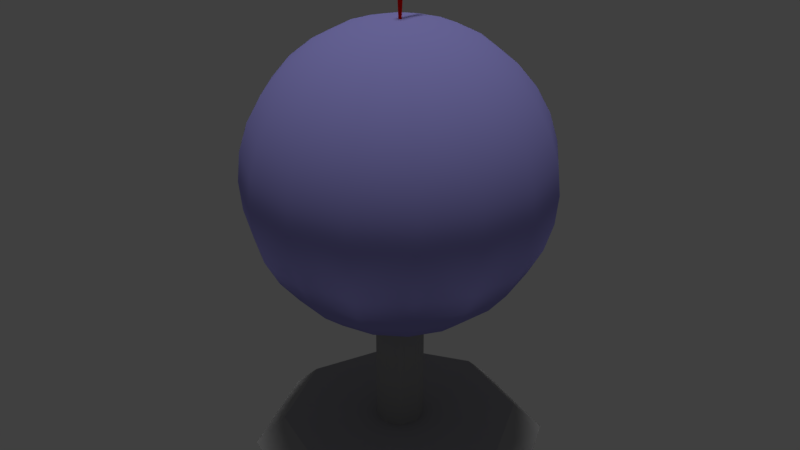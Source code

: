 # Source: globe_01_mockup.blend  (saved by Blender 2.78.0; exported with 4.5.12 LTS)
import bpy
from mathutils import Matrix  # noqa: F401  (used for matrix-valued properties, if any)

bpy.ops.wm.read_factory_settings(use_empty=True)
scene = bpy.context.scene
scene.name = 'Scene'

# ---- collections
col_collection_1 = bpy.data.collections.new('Collection 1'); scene.collection.children.link(col_collection_1)

# ---- materials (node trees are filled in below, after node groups)
mat_globe_01_flag = bpy.data.materials.new('globe_01_flag')
mat_globe_01_flag.alpha_threshold = 0.0
mat_globe_01_flag.use_transparent_shadow = False
mat_globe_01_flag.diffuse_color = (1.0, 0.0, 0.0, 1.0)
mat_globe_01_flag.roughness = 0.5
mat_globe_01_flag.specular_intensity = 0.0
mat_globe_01_frame_material = bpy.data.materials.new('globe_01_frame_material')
mat_globe_01_frame_material.alpha_threshold = 0.0
mat_globe_01_frame_material.use_transparent_shadow = False
mat_globe_01_frame_material.diffuse_color = (0.3844, 0.3844, 0.3844, 1.0)
mat_globe_01_frame_material.roughness = 0.5
mat_globe_01_frame_material.specular_intensity = 0.0
mat_globe_01_material = bpy.data.materials.new('globe_01_material')
mat_globe_01_material.alpha_threshold = 0.0
mat_globe_01_material.use_transparent_shadow = False
mat_globe_01_material.diffuse_color = (0.3499, 0.3293, 0.8, 1.0)
mat_globe_01_material.roughness = 0.5
mat_globe_01_material.specular_intensity = 0.0

# ---- material node trees

# ---- world
world_world = bpy.data.worlds.new('World'); scene.world = world_world
world_world.color = (0.05088, 0.05088, 0.05088)
world_world.use_sun_shadow = False
world_world.sun_shadow_jitter_overblur = 0.0
world_world.cycles.sampling_method = 'MANUAL'

# ---- lights
light_hemi_001 = bpy.data.lights.new('Hemi.001', 'SUN')
light_hemi_001.transmission_factor = 0.0
light_hemi_001.angle = 0.1993
light_hemi_001.energy = 0.5
light_hemi_001.shadow_buffer_clip_start = 0.5
light_hemi_001.shadow_soft_size = 0.1
light_hemi_001.shadow_cascade_max_distance = 1000.0
light_hemi = bpy.data.lights.new('Hemi', 'SUN')
light_hemi.transmission_factor = 0.0
light_hemi.angle = 0.1993
light_hemi.energy = 1.0
light_hemi.shadow_buffer_clip_start = 0.5
light_hemi.shadow_soft_size = 0.1
light_hemi.shadow_cascade_max_distance = 1000.0

# ---- meshes
me_plane = bpy.data.meshes.new('Plane')
me_plane.from_pydata([(-0.002107, -0.002312, 0.2331), (0.002107, -0.002312, 0.2331), (-0.002107, 0.04389, 0.2331), (0.002107, 0.04389, 0.2331), (-0.002107, 0.04389, 0.2576), (-0.002107, -0.002312, 0.2576), (0.002107, -0.002312, 0.2576), (0.002107, 0.04389, 0.2576), (-2.74e-08, -0.004291, 0.2307), (0.004291, 6.736e-08, 0.2307), (-0.004291, 6.736e-08, 0.2307), (-2.74e-08, 0.004291, 0.2307), (-2.74e-08, -0.004291, 0.2596), (0.004291, 6.736e-08, 0.2596), (-0.004291, 6.736e-08, 0.2596), (-2.74e-08, 0.004291, 0.2596), (-0.001287, 6.736e-08, 0.1776), (-2.74e-08, -0.001287, 0.1776), (0.001287, 6.736e-08, 0.1776), (-2.74e-08, 0.001287, 0.1776), (-0.002896, 6.736e-08, 0.2613), (-2.74e-08, -0.002896, 0.2613), (0.002896, 6.736e-08, 0.2613), (-2.74e-08, 0.002896, 0.2613)], [], [(0, 2, 3, 1), (5, 6, 7, 4), (1, 3, 7, 6), (2, 0, 5, 4), (3, 2, 4, 7), (0, 1, 6, 5), (11, 9, 18, 19), (13, 15, 23, 22), (9, 11, 15, 13), (10, 8, 12, 14), (11, 10, 14, 15), (8, 9, 13, 12), (17, 16, 19, 18), (8, 10, 16, 17), (10, 11, 19, 16), (9, 8, 17, 18), (21, 22, 23, 20), (14, 12, 21, 20), (15, 14, 20, 23), (12, 13, 22, 21)])
_uv = me_plane.uv_layers.new(name='UVMap')
_uv.uv.foreach_set('vector', [0.9436, 0.5524, 0.9436, 0.0, 1.0, 0.0, 1.0, 0.5524, 0.8871, 0.0, 0.9436, 5.568e-09, 0.9436, 0.5524, 0.8871, 0.5524, 0.6571, 0.0, 0.6571, 0.5524, 0.3286, 0.5524, 0.3286, 1.949e-08, 0.3286, 0.0, 0.3286, 0.5524, 0.0, 0.5524, 0.0, 0.0, 0.9436, 0.8457, 0.8871, 0.8457, 0.8871, 0.5524, 0.9436, 0.5524, 0.05645, 0.8457, 2.807e-08, 0.8457, 0.0, 0.5524, 0.05645, 0.5524, 0.7146, 0.6342, 0.6571, 0.6342, 0.6974, 1.782e-07, 0.7146, 0.0, 0.6571, 0.98, 0.7146, 0.98, 0.7146, 1.0, 0.6758, 1.0, 0.6571, 0.6342, 0.7146, 0.6342, 0.7146, 0.98, 0.6571, 0.98, 0.8296, 0.6342, 0.8871, 0.6342, 0.8871, 0.98, 0.8296, 0.98, 0.7146, 0.6342, 0.7721, 0.6342, 0.7721, 0.98, 0.7146, 0.98, 0.7721, 0.6342, 0.8296, 0.6342, 0.8296, 0.98, 0.7721, 0.98, 0.3286, 0.5742, 0.3042, 0.5742, 0.3042, 0.5524, 0.3286, 0.5524, 0.8871, 0.6342, 0.8296, 0.6342, 0.8699, 0.0, 0.8871, 0.0, 0.7721, 0.6342, 0.7146, 0.6342, 0.7146, 0.0, 0.7319, 1.782e-07, 0.8296, 0.6342, 0.7721, 0.6342, 0.8124, 0.0, 0.8296, 1.782e-07, 0.3286, 0.5524, 0.3834, 0.5524, 0.3834, 0.6014, 0.3286, 0.6014, 0.8296, 0.98, 0.8871, 0.98, 0.8871, 1.0, 0.8483, 1.0, 0.7146, 0.98, 0.7721, 0.98, 0.7534, 1.0, 0.7146, 1.0, 0.7721, 0.98, 0.8296, 0.98, 0.8296, 1.0, 0.7908, 1.0])
me_plane.materials.append(mat_globe_01_flag)
me_plane.use_remesh_preserve_volume = False
me_plane.use_remesh_preserve_attributes = False
me_plane.use_mirror_vertex_groups = False
me_plane.update()
me_circle = bpy.data.meshes.new('Circle')
me_circle.from_pydata([(0.0, 0.2, 0.0), (-0.1414, 0.1414, 0.0), (-0.2, -8.742e-09, 0.0), (-0.1414, -0.1414, 0.0), (1.748e-08, -0.2, 0.0), (0.1414, -0.1414, 0.0), (0.2, 2.385e-09, 0.0), (0.1414, 0.1414, 0.0), (2.98e-10, 0.16, 0.04), (-0.1131, 0.1131, 0.04), (-0.16, -6.696e-09, 0.04), (-0.1131, -0.1131, 0.04), (1.429e-08, -0.16, 0.04), (0.1131, -0.1131, 0.04), (0.16, 2.206e-09, 0.04), (0.1131, 0.1131, 0.04), (3.636e-09, 0.032, 0.04), (-0.02263, 0.02263, 0.04), (-0.032, -1.471e-10, 0.04), (-0.02263, -0.02263, 0.04), (6.433e-09, -0.032, 0.04), (0.02263, -0.02263, 0.04), (0.032, 1.633e-09, 0.04), (0.02263, 0.02263, 0.04), (3.636e-09, 0.032, 0.24), (-0.02263, 0.02263, 0.24), (-0.032, -1.471e-10, 0.24), (-0.02263, -0.02263, 0.24), (6.433e-09, -0.032, 0.24), (0.02263, -0.02263, 0.24), (0.032, 1.633e-09, 0.24), (0.02263, 0.02263, 0.24), (0.0, 0.0, 0.0)], [], [(7, 15, 14, 6), (5, 13, 12, 4), (3, 11, 10, 2), (1, 9, 8, 0), (0, 8, 15, 7), (6, 14, 13, 5), (4, 12, 11, 3), (2, 10, 9, 1), (9, 17, 16, 8), (8, 16, 23, 15), (14, 22, 21, 13), (12, 20, 19, 11), (10, 18, 17, 9), (15, 23, 22, 14), (13, 21, 20, 12), (11, 19, 18, 10), (23, 31, 30, 22), (21, 29, 28, 20), (19, 27, 26, 18), (17, 25, 24, 16), (16, 24, 31, 23), (22, 30, 29, 21), (20, 28, 27, 19), (18, 26, 25, 17), (6, 32, 7), (4, 32, 5), (2, 32, 3), (0, 32, 1), (7, 32, 0), (5, 32, 6), (3, 32, 4), (1, 32, 2)])
_uv = me_circle.uv_layers.new(name='UVMap')
_uv.uv.foreach_set('vector', [0.3555, 0.6488, 0.4096, 0.6757, 0.4096, 0.8907, 0.3555, 0.9176, 0.3014, 0.9176, 0.2473, 0.8907, 0.2473, 0.6757, 0.3014, 0.6488, 0.1931, 0.6488, 0.2473, 0.6757, 0.2473, 0.8907, 0.1931, 0.9176, 0.3555, 0.9176, 0.3014, 0.8907, 0.3014, 0.6757, 0.3555, 0.6488, 0.8536, 0.0, 0.8328, 0.06488, 0.6672, 0.06488, 0.6464, 5.233e-08, 0.5, 0.19, 0.55, 0.2169, 0.55, 0.4319, 0.5, 0.4588, 0.6464, 0.6488, 0.6672, 0.584, 0.8328, 0.584, 0.8536, 0.6488, 1.0, 0.4588, 0.95, 0.4319, 0.95, 0.2169, 1.0, 0.19, 0.95, 0.2169, 0.79, 0.3029, 0.7666, 0.2725, 0.8328, 0.06488, 0.8328, 0.06488, 0.7666, 0.2725, 0.7334, 0.2725, 0.6672, 0.06488, 0.55, 0.2169, 0.71, 0.3029, 0.71, 0.3459, 0.55, 0.4319, 0.6672, 0.584, 0.7334, 0.3763, 0.7666, 0.3763, 0.8328, 0.584, 0.95, 0.4319, 0.79, 0.3459, 0.79, 0.3029, 0.95, 0.2169, 0.6672, 0.06488, 0.7334, 0.2725, 0.71, 0.3029, 0.55, 0.2169, 0.55, 0.4319, 0.71, 0.3459, 0.7334, 0.3763, 0.6672, 0.584, 0.8328, 0.584, 0.7666, 0.3763, 0.79, 0.3459, 0.95, 0.4319, 0.1931, 0.6488, 0.1931, 1.0, 0.16, 1.0, 0.16, 0.6488, 0.4096, 1.0, 0.4096, 0.6488, 0.4428, 0.6488, 0.4428, 1.0, 0.1131, 0.6488, 0.1131, 1.0, 0.08, 1.0, 0.08, 0.6488, 0.02343, 1.0, 0.02343, 0.6488, 0.05657, 0.6488, 0.05657, 1.0, 0.05657, 1.0, 0.05657, 0.6488, 0.08, 0.6488, 0.08, 1.0, 0.16, 0.6488, 0.16, 1.0, 0.1366, 1.0, 0.1366, 0.6488, 0.1366, 0.6488, 0.1366, 1.0, 0.1131, 1.0, 0.1131, 0.6488, 1.512e-08, 1.0, 0.0, 0.6488, 0.02343, 0.6488, 0.02343, 1.0, 0.5, 0.19, 0.25, 0.3244, 0.3536, 1.047e-07, 0.3536, 0.6488, 0.25, 0.3244, 0.5, 0.4588, 0.0, 0.4588, 0.25, 0.3244, 0.1464, 0.6488, 0.1464, 0.0, 0.25, 0.3244, 4.032e-08, 0.19, 0.3536, 1.047e-07, 0.25, 0.3244, 0.1464, 0.0, 0.5, 0.4588, 0.25, 0.3244, 0.5, 0.19, 0.1464, 0.6488, 0.25, 0.3244, 0.3536, 0.6488, 4.032e-08, 0.19, 0.25, 0.3244, 0.0, 0.4588])
me_circle.materials.append(mat_globe_01_frame_material)
me_circle.use_remesh_preserve_volume = False
me_circle.use_remesh_preserve_attributes = False
me_circle.use_mirror_vertex_groups = False
me_circle.update()
me_sphere = bpy.data.meshes.new('Sphere')
me_sphere.from_pydata([(-2.74e-08, 0.03902, 0.1962), (-2.74e-08, 0.07654, 0.1848), (-2.74e-08, 0.1111, 0.1663), (-2.74e-08, 0.1663, 0.1111), (-2.74e-08, 0.1848, 0.07654), (-2.74e-08, 0.2, 2.086e-07), (-2.74e-08, 0.1848, -0.07654), (-2.74e-08, 0.1663, -0.1111), (-2.74e-08, 0.1111, -0.1663), (-2.74e-08, 0.07654, -0.1848), (0.01493, 0.03605, 0.1962), (0.02929, 0.07071, 0.1848), (0.04252, 0.1027, 0.1663), (0.05412, 0.1307, 0.1414), (0.06364, 0.1536, 0.1111), (0.07071, 0.1707, 0.07654), (0.07507, 0.1812, 0.03902), (0.07654, 0.1848, 2.086e-07), (0.07507, 0.1812, -0.03902), (0.07071, 0.1707, -0.07654), (0.06364, 0.1536, -0.1111), (0.05412, 0.1307, -0.1414), (0.04252, 0.1027, -0.1663), (0.02929, 0.07071, -0.1848), (0.01493, 0.03605, -0.1962), (0.02759, 0.02759, 0.1962), (0.05412, 0.05412, 0.1848), (0.07857, 0.07857, 0.1663), (0.1, 0.1, 0.1414), (0.1176, 0.1176, 0.1111), (0.1307, 0.1307, 0.07654), (0.1387, 0.1387, 0.03902), (0.1414, 0.1414, 2.086e-07), (0.1387, 0.1387, -0.03902), (0.1307, 0.1307, -0.07654), (0.1176, 0.1176, -0.1111), (0.1, 0.1, -0.1414), (0.07857, 0.07857, -0.1663), (0.05412, 0.05412, -0.1848), (0.02759, 0.02759, -0.1962), (0.03605, 0.01493, 0.1962), (0.07071, 0.02929, 0.1848), (0.1027, 0.04252, 0.1663), (0.1307, 0.05412, 0.1414), (0.1536, 0.06364, 0.1111), (0.1707, 0.07071, 0.07654), (0.1812, 0.07507, 0.03902), (0.1848, 0.07654, 2.086e-07), (0.1812, 0.07507, -0.03902), (0.1707, 0.07071, -0.07654), (0.1536, 0.06364, -0.1111), (0.1307, 0.05412, -0.1414), (0.1027, 0.04252, -0.1663), (0.07071, 0.02929, -0.1848), (0.03605, 0.01493, -0.1962), (0.03902, -1.675e-09, 0.1962), (0.07654, -9.126e-09, 0.1848), (0.1111, -9.126e-09, 0.1663), (0.1414, -1.211e-08, 0.1414), (0.1663, -1.509e-08, 0.1111), (0.1848, -9.126e-09, 0.07654), (0.1962, -9.126e-09, 0.03902), (0.2, -2.105e-08, 2.086e-07), (0.1962, -9.126e-09, -0.03902), (0.1848, -2.105e-08, -0.07654), (0.1663, -1.509e-08, -0.1111), (0.1414, -1.211e-08, -0.1414), (0.1111, -9.126e-09, -0.1663), (0.07654, -1.211e-08, -0.1848), (0.03902, -1.675e-09, -0.1962), (0.03605, -0.01493, 0.1962), (0.07071, -0.02929, 0.1848), (0.1027, -0.04252, 0.1663), (0.1307, -0.05412, 0.1414), (0.1536, -0.06364, 0.1111), (0.1707, -0.07071, 0.07654), (0.1812, -0.07507, 0.03902), (0.1848, -0.07654, 2.086e-07), (0.1812, -0.07507, -0.03902), (0.1707, -0.07071, -0.07654), (0.1536, -0.06364, -0.1111), (0.1307, -0.05412, -0.1414), (0.1027, -0.04252, -0.1663), (0.07071, -0.02929, -0.1848), (0.03605, -0.01493, -0.1962), (0.02759, -0.02759, 0.1962), (0.05412, -0.05412, 0.1848), (0.07857, -0.07857, 0.1663), (0.1, -0.1, 0.1414), (0.1176, -0.1176, 0.1111), (0.1307, -0.1307, 0.07654), (0.1387, -0.1387, 0.03902), (0.1414, -0.1414, 2.086e-07), (0.1387, -0.1387, -0.03902), (0.1307, -0.1307, -0.07654), (0.1176, -0.1176, -0.1111), (0.1, -0.1, -0.1414), (0.07857, -0.07857, -0.1663), (0.05412, -0.05412, -0.1848), (0.02759, -0.02759, -0.1962), (0.01493, -0.03605, 0.1962), (0.02929, -0.07071, 0.1848), (0.04252, -0.1027, 0.1663), (0.05412, -0.1307, 0.1414), (0.06364, -0.1536, 0.1111), (0.07071, -0.1707, 0.07654), (0.07507, -0.1812, 0.03902), (0.07654, -0.1848, 2.086e-07), (0.07507, -0.1812, -0.03902), (0.07071, -0.1707, -0.07654), (0.06364, -0.1536, -0.1111), (0.05412, -0.1307, -0.1414), (0.04252, -0.1027, -0.1663), (0.02929, -0.07071, -0.1848), (0.01493, -0.03605, -0.1962), (-4.121e-08, -0.03902, 0.1962), (-5.015e-08, -0.07654, 0.1848), (-5.611e-08, -0.1111, 0.1663), (-4.419e-08, -0.1414, 0.1414), (-7.399e-08, -0.1663, 0.1111), (-6.803e-08, -0.1848, 0.07654), (-5.611e-08, -0.1962, 0.03902), (-7.399e-08, -0.2, 2.086e-07), (-5.611e-08, -0.1962, -0.03902), (-7.995e-08, -0.1848, -0.07654), (-7.399e-08, -0.1663, -0.1111), (-4.419e-08, -0.1414, -0.1414), (-5.909e-08, -0.1111, -0.1663), (-6.207e-08, -0.07654, -0.1848), (-3.823e-08, -0.03902, -0.1962), (-5.234e-08, -5.802e-08, 0.2), (-0.01493, -0.03605, 0.1962), (-0.02929, -0.07071, 0.1848), (-0.04252, -0.1027, 0.1663), (-0.05412, -0.1307, 0.1414), (-0.06364, -0.1536, 0.1111), (-0.07071, -0.1707, 0.07654), (-0.07507, -0.1812, 0.03902), (-0.07654, -0.1848, 2.086e-07), (-0.07507, -0.1812, -0.03902), (-0.07071, -0.1707, -0.07654), (-0.06364, -0.1536, -0.1111), (-0.05412, -0.1307, -0.1414), (-0.04252, -0.1027, -0.1663), (-0.02929, -0.07071, -0.1848), (-0.01493, -0.03605, -0.1962), (-2.74e-08, 2.192e-09, -0.2), (-0.02759, -0.02759, 0.1962), (-0.05412, -0.05412, 0.1848), (-0.07857, -0.07857, 0.1663), (-0.1, -0.1, 0.1414), (-0.1176, -0.1176, 0.1111), (-0.1307, -0.1307, 0.07654), (-0.1387, -0.1387, 0.03902), (-0.1414, -0.1414, 2.086e-07), (-0.1387, -0.1387, -0.03902), (-0.1307, -0.1307, -0.07654), (-0.1176, -0.1176, -0.1111), (-0.1, -0.1, -0.1414), (-0.07857, -0.07857, -0.1663), (-0.05412, -0.05412, -0.1848), (-0.02759, -0.02759, -0.1962), (-0.03605, -0.01493, 0.1962), (-0.07071, -0.02929, 0.1848), (-0.1027, -0.04252, 0.1663), (-0.1307, -0.05412, 0.1414), (-0.1536, -0.06364, 0.1111), (-0.1707, -0.07071, 0.07654), (-0.1812, -0.07507, 0.03902), (-0.1848, -0.07654, 2.086e-07), (-0.1812, -0.07507, -0.03902), (-0.1707, -0.07071, -0.07654), (-0.1536, -0.06364, -0.1111), (-0.1307, -0.05412, -0.1414), (-0.1027, -0.04252, -0.1663), (-0.07071, -0.02929, -0.1848), (-0.03605, -0.01493, -0.1962), (-0.03902, 1.919e-08, 0.1962), (-0.07654, 3.26e-08, 0.1848), (-0.1111, 5.346e-08, 0.1663), (-0.1414, 5.048e-08, 0.1414), (-0.1663, 8.624e-08, 0.1111), (-0.1848, 7.432e-08, 0.07654), (-0.1962, 5.644e-08, 0.03902), (-0.2, 8.028e-08, 2.086e-07), (-0.1962, 5.644e-08, -0.03902), (-0.1848, 8.028e-08, -0.07654), (-0.1663, 8.624e-08, -0.1111), (-0.1414, 5.048e-08, -0.1414), (-0.1111, 5.346e-08, -0.1663), (-0.07654, 4.75e-08, -0.1848), (-0.03902, 1.472e-08, -0.1962), (-0.03605, 0.01493, 0.1962), (-0.07071, 0.02929, 0.1848), (-0.1027, 0.04252, 0.1663), (-0.1307, 0.05412, 0.1414), (-0.1536, 0.06364, 0.1111), (-0.1707, 0.07071, 0.07654), (-0.1812, 0.07507, 0.03902), (-0.1848, 0.07654, 2.086e-07), (-0.1812, 0.07507, -0.03902), (-0.1707, 0.07071, -0.07654), (-0.1536, 0.06364, -0.1111), (-0.1307, 0.05412, -0.1414), (-0.1027, 0.04252, -0.1663), (-0.07071, 0.02929, -0.1848), (-0.03605, 0.01493, -0.1962), (-0.02759, 0.02759, 0.1962), (-0.05412, 0.05412, 0.1848), (-0.07857, 0.07857, 0.1663), (-0.1, 0.1, 0.1414), (-0.1176, 0.1176, 0.1111), (-0.1307, 0.1307, 0.07654), (-0.1387, 0.1387, 0.03902), (-0.1414, 0.1414, 2.086e-07), (-0.1387, 0.1387, -0.03902), (-0.1307, 0.1307, -0.07654), (-0.1176, 0.1176, -0.1111), (-0.1, 0.1, -0.1414), (-0.07857, 0.07857, -0.1663), (-0.05412, 0.05412, -0.1848), (-0.02759, 0.02759, -0.1962), (-0.01493, 0.03605, 0.1962), (-0.02929, 0.07071, 0.1848), (-0.04252, 0.1027, 0.1663), (-0.05412, 0.1307, 0.1414), (-0.06364, 0.1536, 0.1111), (-0.07071, 0.1707, 0.07654), (-0.07507, 0.1812, 0.03902), (-0.07654, 0.1848, 2.086e-07), (-0.07507, 0.1812, -0.03902), (-0.07071, 0.1707, -0.07654), (-0.06364, 0.1536, -0.1111), (-0.05412, 0.1307, -0.1414), (-0.04252, 0.1027, -0.1663), (-0.02929, 0.07071, -0.1848), (-0.01493, 0.03605, -0.1962), (3.628e-08, 0.1414, 0.1414), (5.118e-08, 0.1962, 0.03902), (5.118e-08, 0.1962, -0.03902), (3.628e-08, 0.1414, -0.1414), (-8.426e-09, 0.03902, -0.1962)], [], [(6, 239, 18, 19), (2, 1, 11, 12), (7, 6, 19, 20), (237, 2, 12, 13), (240, 7, 20, 21), (3, 237, 13, 14), (8, 240, 21, 22), (4, 3, 14, 15), (9, 8, 22, 23), (238, 4, 15, 16), (241, 9, 23, 24), (5, 238, 16, 17), (0, 130, 10), (146, 241, 24), (239, 5, 17, 18), (1, 0, 10, 11), (18, 17, 32, 33), (11, 10, 25, 26), (19, 18, 33, 34), (12, 11, 26, 27), (20, 19, 34, 35), (13, 12, 27, 28), (21, 20, 35, 36), (14, 13, 28, 29), (22, 21, 36, 37), (15, 14, 29, 30), (23, 22, 37, 38), (16, 15, 30, 31), (24, 23, 38, 39), (17, 16, 31, 32), (10, 130, 25), (146, 24, 39), (37, 36, 51, 52), (30, 29, 44, 45), (38, 37, 52, 53), (31, 30, 45, 46), (39, 38, 53, 54), (32, 31, 46, 47), (25, 130, 40), (146, 39, 54), (33, 32, 47, 48), (26, 25, 40, 41), (34, 33, 48, 49), (27, 26, 41, 42), (35, 34, 49, 50), (28, 27, 42, 43), (36, 35, 50, 51), (29, 28, 43, 44), (41, 40, 55, 56), (49, 48, 63, 64), (42, 41, 56, 57), (50, 49, 64, 65), (43, 42, 57, 58), (51, 50, 65, 66), (44, 43, 58, 59), (52, 51, 66, 67), (45, 44, 59, 60), (53, 52, 67, 68), (46, 45, 60, 61), (54, 53, 68, 69), (47, 46, 61, 62), (40, 130, 55), (146, 54, 69), (48, 47, 62, 63), (60, 59, 74, 75), (68, 67, 82, 83), (61, 60, 75, 76), (69, 68, 83, 84), (62, 61, 76, 77), (55, 130, 70), (146, 69, 84), (63, 62, 77, 78), (56, 55, 70, 71), (64, 63, 78, 79), (57, 56, 71, 72), (65, 64, 79, 80), (58, 57, 72, 73), (66, 65, 80, 81), (59, 58, 73, 74), (67, 66, 81, 82), (79, 78, 93, 94), (72, 71, 86, 87), (80, 79, 94, 95), (73, 72, 87, 88), (81, 80, 95, 96), (74, 73, 88, 89), (82, 81, 96, 97), (75, 74, 89, 90), (83, 82, 97, 98), (76, 75, 90, 91), (84, 83, 98, 99), (77, 76, 91, 92), (70, 130, 85), (146, 84, 99), (78, 77, 92, 93), (71, 70, 85, 86), (98, 97, 112, 113), (91, 90, 105, 106), (99, 98, 113, 114), (92, 91, 106, 107), (85, 130, 100), (146, 99, 114), (93, 92, 107, 108), (86, 85, 100, 101), (94, 93, 108, 109), (87, 86, 101, 102), (95, 94, 109, 110), (88, 87, 102, 103), (96, 95, 110, 111), (89, 88, 103, 104), (97, 96, 111, 112), (90, 89, 104, 105), (110, 109, 124, 125), (103, 102, 117, 118), (111, 110, 125, 126), (104, 103, 118, 119), (112, 111, 126, 127), (105, 104, 119, 120), (113, 112, 127, 128), (106, 105, 120, 121), (114, 113, 128, 129), (107, 106, 121, 122), (100, 130, 115), (146, 114, 129), (108, 107, 122, 123), (101, 100, 115, 116), (109, 108, 123, 124), (102, 101, 116, 117), (129, 128, 144, 145), (122, 121, 137, 138), (115, 130, 131), (146, 129, 145), (123, 122, 138, 139), (116, 115, 131, 132), (124, 123, 139, 140), (117, 116, 132, 133), (125, 124, 140, 141), (118, 117, 133, 134), (126, 125, 141, 142), (119, 118, 134, 135), (127, 126, 142, 143), (120, 119, 135, 136), (128, 127, 143, 144), (121, 120, 136, 137), (134, 133, 149, 150), (142, 141, 157, 158), (135, 134, 150, 151), (143, 142, 158, 159), (136, 135, 151, 152), (144, 143, 159, 160), (137, 136, 152, 153), (145, 144, 160, 161), (138, 137, 153, 154), (131, 130, 147), (146, 145, 161), (139, 138, 154, 155), (132, 131, 147, 148), (140, 139, 155, 156), (133, 132, 148, 149), (141, 140, 156, 157), (154, 153, 168, 169), (147, 130, 162), (146, 161, 176), (155, 154, 169, 170), (148, 147, 162, 163), (156, 155, 170, 171), (149, 148, 163, 164), (157, 156, 171, 172), (150, 149, 164, 165), (158, 157, 172, 173), (151, 150, 165, 166), (159, 158, 173, 174), (152, 151, 166, 167), (160, 159, 174, 175), (153, 152, 167, 168), (161, 160, 175, 176), (173, 172, 187, 188), (166, 165, 180, 181), (174, 173, 188, 189), (167, 166, 181, 182), (175, 174, 189, 190), (168, 167, 182, 183), (176, 175, 190, 191), (169, 168, 183, 184), (162, 130, 177), (146, 176, 191), (170, 169, 184, 185), (163, 162, 177, 178), (171, 170, 185, 186), (164, 163, 178, 179), (172, 171, 186, 187), (165, 164, 179, 180), (177, 130, 192), (146, 191, 206), (185, 184, 199, 200), (178, 177, 192, 193), (186, 185, 200, 201), (179, 178, 193, 194), (187, 186, 201, 202), (180, 179, 194, 195), (188, 187, 202, 203), (181, 180, 195, 196), (189, 188, 203, 204), (182, 181, 196, 197), (190, 189, 204, 205), (183, 182, 197, 198), (191, 190, 205, 206), (184, 183, 198, 199), (196, 195, 210, 211), (204, 203, 218, 219), (197, 196, 211, 212), (205, 204, 219, 220), (198, 197, 212, 213), (206, 205, 220, 221), (199, 198, 213, 214), (192, 130, 207), (146, 206, 221), (200, 199, 214, 215), (193, 192, 207, 208), (201, 200, 215, 216), (194, 193, 208, 209), (202, 201, 216, 217), (195, 194, 209, 210), (203, 202, 217, 218), (215, 214, 229, 230), (208, 207, 222, 223), (216, 215, 230, 231), (209, 208, 223, 224), (217, 216, 231, 232), (210, 209, 224, 225), (218, 217, 232, 233), (211, 210, 225, 226), (219, 218, 233, 234), (212, 211, 226, 227), (220, 219, 234, 235), (213, 212, 227, 228), (221, 220, 235, 236), (214, 213, 228, 229), (207, 130, 222), (146, 221, 236), (234, 233, 240, 8), (227, 226, 3, 4), (235, 234, 8, 9), (228, 227, 4, 238), (236, 235, 9, 241), (229, 228, 238, 5), (222, 130, 0), (146, 236, 241), (230, 229, 5, 239), (223, 222, 0, 1), (231, 230, 239, 6), (224, 223, 1, 2), (232, 231, 6, 7), (225, 224, 2, 237), (233, 232, 7, 240), (226, 225, 237, 3)])
me_sphere.polygons.foreach_set('use_smooth', [True] * 256)
_uv = me_sphere.uv_layers.new(name='UVMap')
_uv.uv.foreach_set('vector', [0.4103, 0.4324, 0.4529, 0.4438, 0.4581, 0.5315, 0.4152, 0.515, 0.7283, 0.3262, 0.7621, 0.2961, 0.7869, 0.3303, 0.7643, 0.3758, 0.372, 0.4147, 0.4103, 0.4324, 0.4152, 0.515, 0.3764, 0.4891, 0.6987, 0.3522, 0.7283, 0.3262, 0.7643, 0.3758, 0.7445, 0.4153, 0.6891, 0.636, 0.6648, 0.6121, 0.7187, 0.5379, 0.735, 0.573, 0.6319, 0.4219, 0.6701, 0.4006, 0.6738, 0.4639, 0.6362, 0.4963, 0.7187, 0.6646, 0.6891, 0.636, 0.735, 0.573, 0.7548, 0.615, 0.5893, 0.4374, 0.6319, 0.4219, 0.6362, 0.4963, 0.5942, 0.52, 0.7525, 0.6966, 0.7187, 0.6646, 0.7548, 0.615, 0.7773, 0.6624, 0.5442, 0.4463, 0.5893, 0.4374, 0.5942, 0.52, 0.5494, 0.5341, 0.7892, 0.7309, 0.7525, 0.6966, 0.7773, 0.6624, 0.8019, 0.7135, 0.4981, 0.4485, 0.5442, 0.4463, 0.5494, 0.5341, 0.5034, 0.5379, 0.7988, 0.263, 0.8369, 0.2282, 0.8114, 0.2804, 0.8273, 0.7661, 0.7892, 0.7309, 0.8019, 0.7135, 0.4529, 0.4438, 0.4981, 0.4485, 0.5034, 0.5379, 0.4581, 0.5315, 0.7621, 0.2961, 0.7988, 0.263, 0.8114, 0.2804, 0.7869, 0.3303, 0.6627, 0.7032, 0.6643, 0.7655, 0.5796, 0.7582, 0.5796, 0.6961, 0.7869, 0.3303, 0.8114, 0.2804, 0.828, 0.2898, 0.8194, 0.3488, 0.6561, 0.6442, 0.6627, 0.7032, 0.5796, 0.6961, 0.5779, 0.6374, 0.7643, 0.3758, 0.7869, 0.3303, 0.8194, 0.3488, 0.8114, 0.4026, 0.6448, 0.5907, 0.6561, 0.6442, 0.5779, 0.6374, 0.5744, 0.5847, 0.7445, 0.4153, 0.7643, 0.3758, 0.8114, 0.4026, 0.8045, 0.4494, 0.6292, 0.5449, 0.6448, 0.5907, 0.5744, 0.5847, 0.5693, 0.5397, 0.6395, 0.9483, 0.6225, 1.0, 0.5627, 0.9949, 0.5691, 0.9423, 0.7548, 0.615, 0.735, 0.573, 0.7949, 0.5388, 0.8019, 0.5882, 0.6525, 0.8905, 0.6395, 0.9483, 0.5691, 0.9423, 0.5742, 0.8838, 0.7773, 0.6624, 0.7548, 0.615, 0.8019, 0.5882, 0.8098, 0.6439, 0.6608, 0.8287, 0.6525, 0.8905, 0.5742, 0.8838, 0.5778, 0.8216, 0.8019, 0.7135, 0.7773, 0.6624, 0.8098, 0.6439, 0.8184, 0.704, 0.6643, 0.7655, 0.6608, 0.8287, 0.5778, 0.8216, 0.5796, 0.7582, 0.8114, 0.2804, 0.8369, 0.2282, 0.828, 0.2898, 0.8273, 0.7661, 0.8019, 0.7135, 0.8184, 0.704, 0.8019, 0.5882, 0.7949, 0.5388, 0.8598, 0.5388, 0.8528, 0.5882, 0.5742, 0.8838, 0.5691, 0.9423, 0.4929, 0.9401, 0.4895, 0.8814, 0.8098, 0.6439, 0.8019, 0.5882, 0.8528, 0.5882, 0.8449, 0.6439, 0.5778, 0.8216, 0.5742, 0.8838, 0.4895, 0.8814, 0.4878, 0.8191, 0.8184, 0.704, 0.8098, 0.6439, 0.8449, 0.6439, 0.8363, 0.704, 0.5796, 0.7582, 0.5778, 0.8216, 0.4878, 0.8191, 0.4878, 0.7557, 0.828, 0.2898, 0.8369, 0.2282, 0.8459, 0.2898, 0.8273, 0.7661, 0.8184, 0.704, 0.8363, 0.704, 0.5796, 0.6961, 0.5796, 0.7582, 0.4878, 0.7557, 0.4896, 0.6936, 0.8194, 0.3488, 0.828, 0.2898, 0.8459, 0.2898, 0.8545, 0.3488, 0.5779, 0.6374, 0.5796, 0.6961, 0.4896, 0.6936, 0.4931, 0.6351, 0.8114, 0.4026, 0.8194, 0.3488, 0.8545, 0.3488, 0.8624, 0.4026, 0.5744, 0.5847, 0.5779, 0.6374, 0.4931, 0.6351, 0.4981, 0.5825, 0.8045, 0.4494, 0.8114, 0.4026, 0.8624, 0.4026, 0.8694, 0.4494, 0.5693, 0.5397, 0.5744, 0.5847, 0.4981, 0.5825, 0.5045, 0.5379, 0.5691, 0.9423, 0.5627, 0.9949, 0.4978, 0.9931, 0.4929, 0.9401, 0.8545, 0.3488, 0.8459, 0.2898, 0.8624, 0.2804, 0.8869, 0.3303, 0.4931, 0.6351, 0.4896, 0.6936, 0.4064, 0.6961, 0.4147, 0.6374, 0.8624, 0.4026, 0.8545, 0.3488, 0.8869, 0.3303, 0.9095, 0.3758, 0.4981, 0.5825, 0.4931, 0.6351, 0.4147, 0.6374, 0.4276, 0.5847, 0.8694, 0.4494, 0.8624, 0.4026, 0.9095, 0.3758, 0.9293, 0.4153, 0.5045, 0.5379, 0.4981, 0.5825, 0.4276, 0.5847, 0.4445, 0.5397, 0.4929, 0.9401, 0.4978, 0.9931, 0.4378, 0.9949, 0.4223, 0.9423, 0.8528, 0.5882, 0.8598, 0.5388, 0.9197, 0.573, 0.8999, 0.615, 0.4895, 0.8814, 0.4929, 0.9401, 0.4223, 0.9423, 0.4111, 0.8838, 0.8449, 0.6439, 0.8528, 0.5882, 0.8999, 0.615, 0.8773, 0.6624, 0.4878, 0.8191, 0.4895, 0.8814, 0.4111, 0.8838, 0.4046, 0.8216, 0.8363, 0.704, 0.8449, 0.6439, 0.8773, 0.6624, 0.8528, 0.7135, 0.4878, 0.7557, 0.4878, 0.8191, 0.4046, 0.8216, 0.403, 0.7582, 0.8459, 0.2898, 0.8369, 0.2282, 0.8624, 0.2804, 0.8273, 0.7661, 0.8363, 0.704, 0.8528, 0.7135, 0.4896, 0.6936, 0.4878, 0.7557, 0.403, 0.7582, 0.4064, 0.6961, 0.4111, 0.8838, 0.4223, 0.9423, 0.3683, 0.9483, 0.3511, 0.8905, 0.8773, 0.6624, 0.8999, 0.615, 0.936, 0.6646, 0.9022, 0.6966, 0.4046, 0.8216, 0.4111, 0.8838, 0.3511, 0.8905, 0.3408, 0.8287, 0.8528, 0.7135, 0.8773, 0.6624, 0.9022, 0.6966, 0.8655, 0.7309, 0.403, 0.7582, 0.4046, 0.8216, 0.3408, 0.8287, 0.338, 0.7655, 0.8624, 0.2804, 0.8369, 0.2282, 0.8751, 0.263, 0.8273, 0.7661, 0.8528, 0.7135, 0.8655, 0.7309, 0.4064, 0.6961, 0.403, 0.7582, 0.338, 0.7655, 0.3427, 0.7032, 0.8869, 0.3303, 0.8624, 0.2804, 0.8751, 0.263, 0.9117, 0.2961, 0.4147, 0.6374, 0.4064, 0.6961, 0.3427, 0.7032, 0.3547, 0.6442, 0.9095, 0.3758, 0.8869, 0.3303, 0.9117, 0.2961, 0.9455, 0.3262, 0.4276, 0.5847, 0.4147, 0.6374, 0.3547, 0.6442, 0.3735, 0.5907, 0.9293, 0.4153, 0.9095, 0.3758, 0.9455, 0.3262, 0.9752, 0.3522, 0.9197, 0.573, 0.936, 0.5379, 0.9899, 0.6121, 0.9656, 0.636, 0.4223, 0.9423, 0.4378, 0.9949, 0.3919, 1.0, 0.3683, 0.9483, 0.8999, 0.615, 0.9197, 0.573, 0.9656, 0.636, 0.936, 0.6646, 0.009945, 0.8948, 0.00251, 0.8359, 0.08565, 0.8407, 0.08826, 0.8993, 0.9455, 0.3262, 0.9117, 0.2961, 0.9252, 0.2515, 0.9651, 0.2615, 0.02202, 0.9479, 0.009945, 0.8948, 0.08826, 0.8993, 0.0925, 0.952, 0.9752, 0.3522, 0.9455, 0.3262, 0.9651, 0.2615, 1.0, 0.2698, 0.03827, 0.9933, 0.02202, 0.9479, 0.0925, 0.952, 0.09821, 0.9967, 0.02202, 0.5902, 0.03826, 0.5381, 0.09821, 0.5415, 0.0925, 0.5943, 0.936, 0.6646, 0.9656, 0.636, 0.9904, 0.7185, 0.9555, 0.7293, 0.009945, 0.6484, 0.02202, 0.5902, 0.0925, 0.5943, 0.08826, 0.6529, 0.9022, 0.6966, 0.936, 0.6646, 0.9555, 0.7293, 0.9156, 0.7412, 0.00251, 0.7103, 0.009945, 0.6484, 0.08826, 0.6529, 0.08565, 0.7151, 0.8655, 0.7309, 0.9022, 0.6966, 0.9156, 0.7412, 0.8723, 0.7536, 0.0, 0.7737, 0.00251, 0.7103, 0.08565, 0.7151, 0.08477, 0.7786, 0.8751, 0.263, 0.8369, 0.2282, 0.8819, 0.2403, 0.8273, 0.7661, 0.8655, 0.7309, 0.8723, 0.7536, 0.00251, 0.8359, 0.0, 0.7737, 0.08477, 0.7786, 0.08565, 0.8407, 0.9117, 0.2961, 0.8751, 0.263, 0.8819, 0.2403, 0.9252, 0.2515, 0.9156, 0.7412, 0.9555, 0.7293, 0.9555, 0.7994, 0.9156, 0.7895, 0.08565, 0.7151, 0.08826, 0.6529, 0.173, 0.6529, 0.1756, 0.7151, 0.8723, 0.7536, 0.9156, 0.7412, 0.9156, 0.7895, 0.8723, 0.7782, 0.08477, 0.7786, 0.08565, 0.7151, 0.1756, 0.7151, 0.1765, 0.7786, 0.8819, 0.2403, 0.8369, 0.2282, 0.8819, 0.2157, 0.8273, 0.7661, 0.8723, 0.7536, 0.8723, 0.7782, 0.08565, 0.8407, 0.08477, 0.7786, 0.1765, 0.7786, 0.1756, 0.8407, 0.9252, 0.2515, 0.8819, 0.2403, 0.8819, 0.2157, 0.9252, 0.2032, 0.08826, 0.8993, 0.08565, 0.8407, 0.1756, 0.8407, 0.173, 0.8993, 0.9651, 0.2615, 0.9252, 0.2515, 0.9252, 0.2032, 0.9651, 0.1914, 0.0925, 0.952, 0.08826, 0.8993, 0.173, 0.8993, 0.1688, 0.952, 1.0, 0.2698, 0.9651, 0.2615, 0.9651, 0.1914, 1.0, 0.1805, 0.09821, 0.9967, 0.0925, 0.952, 0.1688, 0.952, 0.1631, 0.9967, 0.0925, 0.5943, 0.09821, 0.5415, 0.1631, 0.5415, 0.1688, 0.5943, 0.9555, 0.7293, 0.9904, 0.7185, 0.9904, 0.8077, 0.9555, 0.7994, 0.08826, 0.6529, 0.0925, 0.5943, 0.1688, 0.5943, 0.173, 0.6529, 0.1688, 0.952, 0.173, 0.8993, 0.2513, 0.8948, 0.2393, 0.9479, 1.0, 0.1805, 0.9651, 0.1914, 0.9455, 0.1266, 0.9752, 0.0981, 0.1631, 0.9967, 0.1688, 0.952, 0.2393, 0.9479, 0.223, 0.9933, 0.1688, 0.5943, 0.1631, 0.5415, 0.223, 0.5381, 0.2393, 0.5902, 0.9555, 0.7994, 0.9904, 0.8077, 0.9656, 0.8901, 0.936, 0.8642, 0.173, 0.6529, 0.1688, 0.5943, 0.2393, 0.5902, 0.2513, 0.6484, 0.9156, 0.7895, 0.9555, 0.7994, 0.936, 0.8642, 0.9022, 0.8341, 0.1756, 0.7151, 0.173, 0.6529, 0.2513, 0.6484, 0.2588, 0.7103, 0.8723, 0.7782, 0.9156, 0.7895, 0.9022, 0.8341, 0.8655, 0.801, 0.1765, 0.7786, 0.1756, 0.7151, 0.2588, 0.7103, 0.2613, 0.7737, 0.8819, 0.2157, 0.8369, 0.2282, 0.8751, 0.1929, 0.8273, 0.7661, 0.8723, 0.7782, 0.8655, 0.801, 0.1756, 0.8407, 0.1765, 0.7786, 0.2613, 0.7737, 0.2588, 0.8359, 0.9252, 0.2032, 0.8819, 0.2157, 0.8751, 0.1929, 0.9117, 0.1586, 0.173, 0.8993, 0.1756, 0.8407, 0.2588, 0.8359, 0.2513, 0.8948, 0.9651, 0.1914, 0.9252, 0.2032, 0.9117, 0.1586, 0.9455, 0.1266, 0.8655, 0.801, 0.9022, 0.8341, 0.8773, 0.8682, 0.8528, 0.8184, 0.2613, 0.7737, 0.2588, 0.7103, 0.3224, 0.7015, 0.3262, 0.7646, 0.8751, 0.1929, 0.8369, 0.2282, 0.8624, 0.1755, 0.8273, 0.7661, 0.8655, 0.801, 0.8528, 0.8184, 0.1234, 0.005169, 0.1693, 0.0, 0.1759, 0.08927, 0.1299, 0.09272, 0.9117, 0.1586, 0.8751, 0.1929, 0.8624, 0.1755, 0.8869, 0.1245, 0.07877, 0.02048, 0.1234, 0.005169, 0.1299, 0.09272, 0.08486, 0.103, 0.9455, 0.1266, 0.9117, 0.1586, 0.8869, 0.1245, 0.9095, 0.07704, 0.0371, 0.04534, 0.07877, 0.02048, 0.08486, 0.103, 0.04258, 0.1196, 0.9752, 0.0981, 0.9455, 0.1266, 0.9095, 0.07704, 0.9293, 0.03501, 7.008e-08, 0.0788, 0.0371, 0.04534, 0.04258, 0.1196, 0.004657, 0.1419, 0.9995, 0.07419, 0.9752, 0.0981, 0.9293, 0.03501, 0.9455, 1.687e-07, 0.936, 0.8642, 0.9656, 0.8901, 0.9197, 0.9532, 0.8999, 0.9138, 0.2513, 0.6484, 0.2393, 0.5902, 0.2932, 0.5827, 0.3113, 0.64, 0.9022, 0.8341, 0.936, 0.8642, 0.8999, 0.9138, 0.8773, 0.8682, 0.2588, 0.7103, 0.2513, 0.6484, 0.3113, 0.64, 0.3224, 0.7015, 0.9293, 0.03501, 0.9095, 0.07704, 0.8624, 0.05021, 0.8694, 0.0008626, 0.004657, 0.1419, 0.04258, 0.1196, 0.04554, 0.2165, 0.007178, 0.2244, 0.3025, 0.1196, 0.3355, 0.1419, 0.338, 0.2244, 0.3055, 0.2165, 0.8999, 0.9138, 0.9197, 0.9532, 0.8598, 0.9874, 0.8528, 0.9406, 0.2639, 0.103, 0.3025, 0.1196, 0.3055, 0.2165, 0.2672, 0.2107, 0.8773, 0.8682, 0.8999, 0.9138, 0.8528, 0.9406, 0.8449, 0.8867, 0.2211, 0.09272, 0.2639, 0.103, 0.2672, 0.2107, 0.2246, 0.2071, 0.8528, 0.8184, 0.8773, 0.8682, 0.8449, 0.8867, 0.8363, 0.8278, 0.1759, 0.08927, 0.2211, 0.09272, 0.2246, 0.2071, 0.1795, 0.2059, 0.8624, 0.1755, 0.8369, 0.2282, 0.8459, 0.1661, 0.8273, 0.7661, 0.8528, 0.8184, 0.8363, 0.8278, 0.1299, 0.09272, 0.1759, 0.08927, 0.1795, 0.2059, 0.1334, 0.2071, 0.8869, 0.1245, 0.8624, 0.1755, 0.8459, 0.1661, 0.8545, 0.106, 0.08486, 0.103, 0.1299, 0.09272, 0.1334, 0.2071, 0.08815, 0.2107, 0.9095, 0.07704, 0.8869, 0.1245, 0.8545, 0.106, 0.8624, 0.05021, 0.04258, 0.1196, 0.08486, 0.103, 0.08815, 0.2107, 0.04554, 0.2165, 0.1795, 0.2059, 0.2246, 0.2071, 0.2246, 0.3309, 0.1795, 0.3321, 0.8459, 0.1661, 0.8369, 0.2282, 0.828, 0.1661, 0.8273, 0.7661, 0.8363, 0.8278, 0.8184, 0.8278, 0.1334, 0.2071, 0.1795, 0.2059, 0.1795, 0.3321, 0.1334, 0.3309, 0.8545, 0.106, 0.8459, 0.1661, 0.828, 0.1661, 0.8194, 0.106, 0.08815, 0.2107, 0.1334, 0.2071, 0.1334, 0.3309, 0.08815, 0.3273, 0.8624, 0.05021, 0.8545, 0.106, 0.8194, 0.106, 0.8114, 0.05021, 0.04554, 0.2165, 0.08815, 0.2107, 0.08815, 0.3273, 0.04554, 0.3215, 0.8694, 0.0008626, 0.8624, 0.05021, 0.8114, 0.05021, 0.8045, 0.0008625, 0.007178, 0.2244, 0.04554, 0.2165, 0.04554, 0.3215, 0.007178, 0.3137, 0.3055, 0.2165, 0.338, 0.2244, 0.338, 0.3137, 0.3055, 0.3215, 0.8528, 0.9406, 0.8598, 0.9874, 0.7949, 0.9874, 0.8019, 0.9406, 0.2672, 0.2107, 0.3055, 0.2165, 0.3055, 0.3215, 0.2672, 0.3273, 0.8449, 0.8867, 0.8528, 0.9406, 0.8019, 0.9406, 0.8098, 0.8867, 0.2246, 0.2071, 0.2672, 0.2107, 0.2672, 0.3273, 0.2246, 0.3309, 0.8363, 0.8278, 0.8449, 0.8867, 0.8098, 0.8867, 0.8184, 0.8278, 0.007178, 0.3137, 0.04554, 0.3215, 0.04258, 0.4185, 0.004657, 0.3961, 0.3055, 0.3215, 0.338, 0.3137, 0.3355, 0.3961, 0.3025, 0.4185, 0.8019, 0.9406, 0.7949, 0.9874, 0.735, 0.9532, 0.7548, 0.9138, 0.2672, 0.3273, 0.3055, 0.3215, 0.3025, 0.4185, 0.2639, 0.4351, 0.8098, 0.8867, 0.8019, 0.9406, 0.7548, 0.9138, 0.7773, 0.8682, 0.2246, 0.3309, 0.2672, 0.3273, 0.2639, 0.4351, 0.2211, 0.4453, 0.8184, 0.8278, 0.8098, 0.8867, 0.7773, 0.8682, 0.8019, 0.8184, 0.1795, 0.3321, 0.2246, 0.3309, 0.2211, 0.4453, 0.1759, 0.4488, 0.828, 0.1661, 0.8369, 0.2282, 0.8114, 0.1755, 0.8273, 0.7661, 0.8184, 0.8278, 0.8019, 0.8184, 0.1334, 0.3309, 0.1795, 0.3321, 0.1759, 0.4488, 0.1299, 0.4453, 0.8194, 0.106, 0.828, 0.1661, 0.8114, 0.1755, 0.7869, 0.1245, 0.08815, 0.3273, 0.1334, 0.3309, 0.1299, 0.4453, 0.08486, 0.4351, 0.8114, 0.05021, 0.8194, 0.106, 0.7869, 0.1245, 0.7643, 0.07704, 0.04554, 0.3215, 0.08815, 0.3273, 0.08486, 0.4351, 0.04258, 0.4185, 0.8045, 0.0008625, 0.8114, 0.05021, 0.7643, 0.07704, 0.7445, 0.03501, 0.8114, 0.1755, 0.8369, 0.2282, 0.7988, 0.1929, 0.8273, 0.7661, 0.8019, 0.8184, 0.7892, 0.801, 0.1299, 0.4453, 0.1759, 0.4488, 0.1693, 0.5381, 0.1234, 0.5329, 0.7869, 0.1245, 0.8114, 0.1755, 0.7988, 0.1929, 0.7621, 0.1586, 0.08486, 0.4351, 0.1299, 0.4453, 0.1234, 0.5329, 0.07877, 0.5176, 0.7643, 0.07704, 0.7869, 0.1245, 0.7621, 0.1586, 0.7283, 0.1266, 0.04258, 0.4185, 0.08486, 0.4351, 0.07877, 0.5176, 0.0371, 0.4927, 0.7445, 0.03501, 0.7643, 0.07704, 0.7283, 0.1266, 0.6987, 0.0981, 0.004657, 0.3961, 0.04258, 0.4185, 0.0371, 0.4927, 0.0, 0.4593, 0.7283, 0.0, 0.7445, 0.03501, 0.6987, 0.0981, 0.6743, 0.07419, 0.7548, 0.9138, 0.735, 0.9532, 0.6891, 0.8901, 0.7187, 0.8642, 0.6015, 0.02299, 0.6428, 0.049, 0.6362, 0.1231, 0.5942, 0.1053, 0.7773, 0.8682, 0.7548, 0.9138, 0.7187, 0.8642, 0.7525, 0.8341, 0.5571, 0.006443, 0.6015, 0.02299, 0.5942, 0.1053, 0.5494, 0.0938, 0.8019, 0.8184, 0.7773, 0.8682, 0.7525, 0.8341, 0.7892, 0.801, 0.5113, 0.0, 0.5571, 0.006443, 0.5494, 0.0938, 0.5034, 0.08907, 0.6362, 0.1231, 0.6738, 0.1465, 0.6701, 0.2289, 0.6319, 0.2199, 0.7187, 0.8642, 0.6891, 0.8901, 0.6643, 0.8077, 0.6992, 0.7994, 0.5942, 0.1053, 0.6362, 0.1231, 0.6319, 0.2199, 0.5893, 0.2129, 0.7525, 0.8341, 0.7187, 0.8642, 0.6992, 0.7994, 0.7391, 0.7895, 0.5494, 0.0938, 0.5942, 0.1053, 0.5893, 0.2129, 0.5442, 0.2081, 0.7892, 0.801, 0.7525, 0.8341, 0.7391, 0.7895, 0.7823, 0.7782, 0.5034, 0.08907, 0.5494, 0.0938, 0.5442, 0.2081, 0.4981, 0.2056, 0.7988, 0.1929, 0.8369, 0.2282, 0.7919, 0.2157, 0.8273, 0.7661, 0.7892, 0.801, 0.7823, 0.7782, 0.4581, 0.09126, 0.5034, 0.08907, 0.4981, 0.2056, 0.4529, 0.2055, 0.7621, 0.1586, 0.7988, 0.1929, 0.7919, 0.2157, 0.7487, 0.2032, 0.4152, 0.1003, 0.4581, 0.09126, 0.4529, 0.2055, 0.4103, 0.2079, 0.7283, 0.1266, 0.7621, 0.1586, 0.7487, 0.2032, 0.7088, 0.1914, 0.3764, 0.1158, 0.4152, 0.1003, 0.4103, 0.2079, 0.372, 0.2127, 0.6987, 0.0981, 0.7283, 0.1266, 0.7088, 0.1914, 0.6738, 0.1805, 0.3431, 0.1373, 0.3764, 0.1158, 0.372, 0.2127, 0.3393, 0.2197, 0.4529, 0.2055, 0.4981, 0.2056, 0.4963, 0.3318, 0.4511, 0.3293, 0.7487, 0.2032, 0.7919, 0.2157, 0.7919, 0.2403, 0.7487, 0.2515, 0.4103, 0.2079, 0.4529, 0.2055, 0.4511, 0.3293, 0.4086, 0.3246, 0.7088, 0.1914, 0.7487, 0.2032, 0.7487, 0.2515, 0.7088, 0.2615, 0.372, 0.2127, 0.4103, 0.2079, 0.4086, 0.3246, 0.3704, 0.3177, 0.6738, 0.1805, 0.7088, 0.1914, 0.7088, 0.2615, 0.6738, 0.2698, 0.3393, 0.2197, 0.372, 0.2127, 0.3704, 0.3177, 0.338, 0.3089, 0.6319, 0.2199, 0.6701, 0.2289, 0.6688, 0.3181, 0.6303, 0.3249, 0.6992, 0.7994, 0.6643, 0.8077, 0.6643, 0.7185, 0.6992, 0.7293, 0.5893, 0.2129, 0.6319, 0.2199, 0.6303, 0.3249, 0.5876, 0.3295, 0.7391, 0.7895, 0.6992, 0.7994, 0.6992, 0.7293, 0.7391, 0.7412, 0.5442, 0.2081, 0.5893, 0.2129, 0.5876, 0.3295, 0.5424, 0.3319, 0.7823, 0.7782, 0.7391, 0.7895, 0.7391, 0.7412, 0.7823, 0.7536, 0.4981, 0.2056, 0.5442, 0.2081, 0.5424, 0.3319, 0.4963, 0.3318, 0.7919, 0.2157, 0.8369, 0.2282, 0.7919, 0.2403, 0.8273, 0.7661, 0.7823, 0.7782, 0.7823, 0.7536, 0.6992, 0.7293, 0.6643, 0.7185, 0.6891, 0.636, 0.7187, 0.6646, 0.5876, 0.3295, 0.6303, 0.3249, 0.6319, 0.4219, 0.5893, 0.4374, 0.7391, 0.7412, 0.6992, 0.7293, 0.7187, 0.6646, 0.7525, 0.6966, 0.5424, 0.3319, 0.5876, 0.3295, 0.5893, 0.4374, 0.5442, 0.4463, 0.7823, 0.7536, 0.7391, 0.7412, 0.7525, 0.6966, 0.7892, 0.7309, 0.4963, 0.3318, 0.5424, 0.3319, 0.5442, 0.4463, 0.4981, 0.4485, 0.7919, 0.2403, 0.8369, 0.2282, 0.7988, 0.263, 0.8273, 0.7661, 0.7823, 0.7536, 0.7892, 0.7309, 0.4511, 0.3293, 0.4963, 0.3318, 0.4981, 0.4485, 0.4529, 0.4438, 0.7487, 0.2515, 0.7919, 0.2403, 0.7988, 0.263, 0.7621, 0.2961, 0.4086, 0.3246, 0.4511, 0.3293, 0.4529, 0.4438, 0.4103, 0.4324, 0.7088, 0.2615, 0.7487, 0.2515, 0.7621, 0.2961, 0.7283, 0.3262, 0.3704, 0.3177, 0.4086, 0.3246, 0.4103, 0.4324, 0.372, 0.4147, 0.6738, 0.2698, 0.7088, 0.2615, 0.7283, 0.3262, 0.6987, 0.3522, 0.338, 0.3089, 0.3704, 0.3177, 0.372, 0.4147, 0.3393, 0.3914, 0.6303, 0.3249, 0.6688, 0.3181, 0.6701, 0.4006, 0.6319, 0.4219])
me_sphere.materials.append(mat_globe_01_material)
me_sphere.use_remesh_preserve_volume = False
me_sphere.use_remesh_preserve_attributes = False
me_sphere.use_mirror_vertex_groups = False
me_sphere.update()

# ---- objects
ob_globe_01_flag = bpy.data.objects.new('globe_01_flag', me_plane)
ob_globe_01_frame = bpy.data.objects.new('globe_01_frame', me_circle)
ob_globe_01 = bpy.data.objects.new('globe_01', me_sphere)
ob_bottom_light = bpy.data.objects.new('bottom_light', light_hemi_001)
ob_top_height = bpy.data.objects.new('top_height', light_hemi)

# ---- transforms, parenting, visibility, modifiers, constraints
ob_globe_01_flag.location = (2.74e-08, -6.736e-08, 0.4)
ob_globe_01_flag.lineart.crease_threshold = 0.0
ob_globe_01_frame.location = (0.0, 0.0, 0.0)
ob_globe_01_frame.lineart.crease_threshold = 0.0
ob_globe_01.location = (2.74e-08, -6.736e-08, 0.4)
ob_globe_01.lineart.crease_threshold = 0.0
ob_bottom_light.location = (0.0, 0.0, -100.0)
ob_bottom_light.rotation_euler = (0.0, 3.142, 0.0)
ob_bottom_light.hide_viewport = True
ob_bottom_light.hide_select = True
ob_bottom_light.lineart.crease_threshold = 0.0
ob_top_height.location = (0.0, 0.0, 100.0)
ob_top_height.hide_viewport = True
ob_top_height.hide_select = True
ob_top_height.lineart.crease_threshold = 0.0

# ---- collection membership
col_collection_1.objects.link(ob_globe_01_flag)
col_collection_1.objects.link(ob_globe_01_frame)
col_collection_1.objects.link(ob_globe_01)
col_collection_1.objects.link(ob_bottom_light)
col_collection_1.objects.link(ob_top_height)

# ---- scene / render settings (as saved in the file)
scene.frame_start = 1; scene.frame_end = 250; scene.frame_set(1)
scene.render.engine = 'BLENDER_EEVEE_NEXT'
scene.render.resolution_percentage = 50
scene.render.dither_intensity = 0.0
scene.cycles.use_denoising = False
scene.cycles.samples = 128
scene.cycles.sampling_pattern = 'TABULATED_SOBOL'
scene.cycles.light_sampling_threshold = 0.0
scene.cycles.use_adaptive_sampling = False
scene.cycles.use_light_tree = False
scene.cycles.blur_glossy = 0.0
scene.cycles.sample_clamp_indirect = 0.0
scene.view_settings.view_transform = 'Standard'
bpy.context.view_layer.update()

# ---- added for rendering (the .blend has no active camera): camera
cam_auto = bpy.data.cameras.new('AutoCamera')
cam_auto.lens = 50.0
cam_auto.sensor_width = 36.0
cam_auto.clip_end = 1000.0
ob_auto_camera = bpy.data.objects.new('AutoCamera', cam_auto)
scene.collection.objects.link(ob_auto_camera)
ob_auto_camera.location = (0.805146, -0.966175, 0.974752)
ob_auto_camera.rotation_euler = (1.09748, -7.21219e-08, 0.694738)
scene.camera = ob_auto_camera
bpy.context.view_layer.update()
